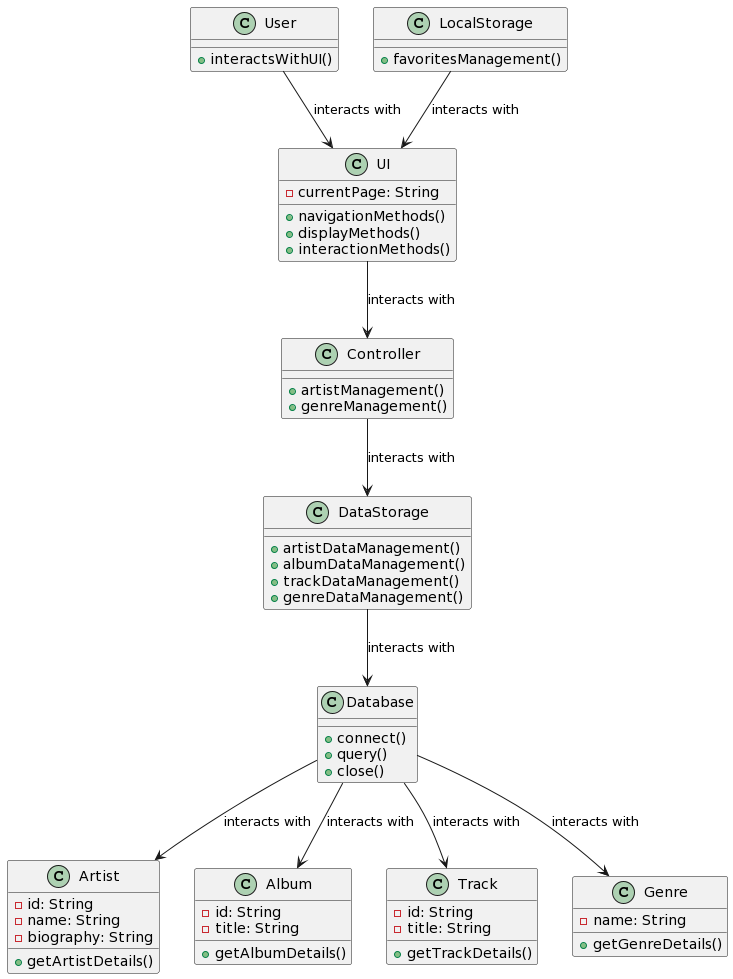

The diagram above was rendered by PlantUML. Its source (embedded in the PNG):
@startuml
class User {
  +interactsWithUI()
}
class UI {
  -currentPage: String
  +navigationMethods()
  +displayMethods()
  +interactionMethods()
}
class Controller {
  +artistManagement()
  +genreManagement()
}
class DataStorage {
  +artistDataManagement()
  +albumDataManagement()
  +trackDataManagement()
  +genreDataManagement()
}
class LocalStorage {
  +favoritesManagement()
}
class Database {
  +connect()
  +query()
  +close()
}
class Artist {
  -id: String
  -name: String
  -biography: String
  +getArtistDetails()
}
class Album {
  -id: String
  -title: String
  +getAlbumDetails()
}
class Track {
  -id: String
  -title: String
  +getTrackDetails()
}
class Genre {
  -name: String
  +getGenreDetails()
}

User --> UI : interacts with
UI --> Controller : interacts with
Controller --> DataStorage : interacts with
DataStorage --> Database : interacts with
Database --> Artist : interacts with
Database --> Album : interacts with
Database --> Track : interacts with
Database --> Genre : interacts with
LocalStorage --> UI : interacts with
@enduml